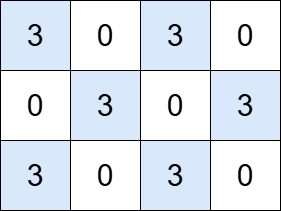

The diagram above was exported from draw.io. Its source (the exported page's mxGraphModel, read from the mxfile embedded in the PNG):
<mxGraphModel dx="1050" dy="565" grid="1" gridSize="10" guides="1" tooltips="1" connect="1" arrows="1" fold="1" page="1" pageScale="1" pageWidth="827" pageHeight="1169" math="0" shadow="0">
  <root>
    <mxCell id="0" />
    <mxCell id="1" parent="0" />
    <mxCell id="mZxku9Y-yuMhUNkQGoyU-18" value="&lt;font size=&quot;1&quot; style=&quot;&quot;&gt;&lt;span style=&quot;font-size: 30px;&quot;&gt;3&lt;/span&gt;&lt;/font&gt;" style="whiteSpace=wrap;html=1;aspect=fixed;fillColor=#dae8fc;strokeColor=light-dark(#000000, #5c79a3);" parent="1" vertex="1">
      <mxGeometry x="200" y="230" width="70" height="70" as="geometry" />
    </mxCell>
    <mxCell id="mZxku9Y-yuMhUNkQGoyU-19" value="&lt;span style=&quot;font-size: 30px;&quot;&gt;0&lt;/span&gt;" style="whiteSpace=wrap;html=1;aspect=fixed;" parent="1" vertex="1">
      <mxGeometry x="270" y="230" width="70" height="70" as="geometry" />
    </mxCell>
    <mxCell id="mZxku9Y-yuMhUNkQGoyU-20" value="&lt;span style=&quot;font-size: 30px;&quot;&gt;3&lt;/span&gt;" style="whiteSpace=wrap;html=1;aspect=fixed;fillColor=#dae8fc;strokeColor=light-dark(#000000, #5c79a3);" parent="1" vertex="1">
      <mxGeometry x="340" y="230" width="70" height="70" as="geometry" />
    </mxCell>
    <mxCell id="PEqlAl71EH6bMN4x1xZC-1" value="&lt;span style=&quot;font-size: 30px;&quot;&gt;0&lt;/span&gt;" style="whiteSpace=wrap;html=1;aspect=fixed;" vertex="1" parent="1">
      <mxGeometry x="410" y="230" width="70" height="70" as="geometry" />
    </mxCell>
    <mxCell id="PEqlAl71EH6bMN4x1xZC-4" value="&lt;font size=&quot;1&quot; style=&quot;&quot;&gt;&lt;span style=&quot;font-size: 30px;&quot;&gt;0&lt;/span&gt;&lt;/font&gt;" style="whiteSpace=wrap;html=1;aspect=fixed;" vertex="1" parent="1">
      <mxGeometry x="200" y="300" width="70" height="70" as="geometry" />
    </mxCell>
    <mxCell id="PEqlAl71EH6bMN4x1xZC-5" value="&lt;span style=&quot;font-size: 30px;&quot;&gt;3&lt;/span&gt;" style="whiteSpace=wrap;html=1;aspect=fixed;fillColor=#dae8fc;strokeColor=light-dark(#000000, #5c79a3);" vertex="1" parent="1">
      <mxGeometry x="270" y="300" width="70" height="70" as="geometry" />
    </mxCell>
    <mxCell id="PEqlAl71EH6bMN4x1xZC-6" value="&lt;span style=&quot;font-size: 30px;&quot;&gt;0&lt;/span&gt;" style="whiteSpace=wrap;html=1;aspect=fixed;" vertex="1" parent="1">
      <mxGeometry x="340" y="300" width="70" height="70" as="geometry" />
    </mxCell>
    <mxCell id="PEqlAl71EH6bMN4x1xZC-7" value="&lt;span style=&quot;font-size: 30px;&quot;&gt;3&lt;/span&gt;" style="whiteSpace=wrap;html=1;aspect=fixed;fillColor=#dae8fc;strokeColor=light-dark(#000000, #5c79a3);" vertex="1" parent="1">
      <mxGeometry x="410" y="300" width="70" height="70" as="geometry" />
    </mxCell>
    <mxCell id="PEqlAl71EH6bMN4x1xZC-9" value="&lt;font size=&quot;1&quot; style=&quot;&quot;&gt;&lt;span style=&quot;font-size: 30px;&quot;&gt;3&lt;/span&gt;&lt;/font&gt;" style="whiteSpace=wrap;html=1;aspect=fixed;fillColor=#dae8fc;strokeColor=light-dark(#000000, #5c79a3);" vertex="1" parent="1">
      <mxGeometry x="200" y="370" width="70" height="70" as="geometry" />
    </mxCell>
    <mxCell id="PEqlAl71EH6bMN4x1xZC-10" value="&lt;span style=&quot;font-size: 30px;&quot;&gt;0&lt;/span&gt;" style="whiteSpace=wrap;html=1;aspect=fixed;" vertex="1" parent="1">
      <mxGeometry x="270" y="370" width="70" height="70" as="geometry" />
    </mxCell>
    <mxCell id="PEqlAl71EH6bMN4x1xZC-11" value="&lt;span style=&quot;font-size: 30px;&quot;&gt;3&lt;/span&gt;" style="whiteSpace=wrap;html=1;aspect=fixed;fillColor=#dae8fc;strokeColor=light-dark(#000000, #5c79a3);" vertex="1" parent="1">
      <mxGeometry x="340" y="370" width="70" height="70" as="geometry" />
    </mxCell>
    <mxCell id="PEqlAl71EH6bMN4x1xZC-12" value="&lt;span style=&quot;font-size: 30px;&quot;&gt;0&lt;/span&gt;" style="whiteSpace=wrap;html=1;aspect=fixed;" vertex="1" parent="1">
      <mxGeometry x="410" y="370" width="70" height="70" as="geometry" />
    </mxCell>
  </root>
</mxGraphModel>